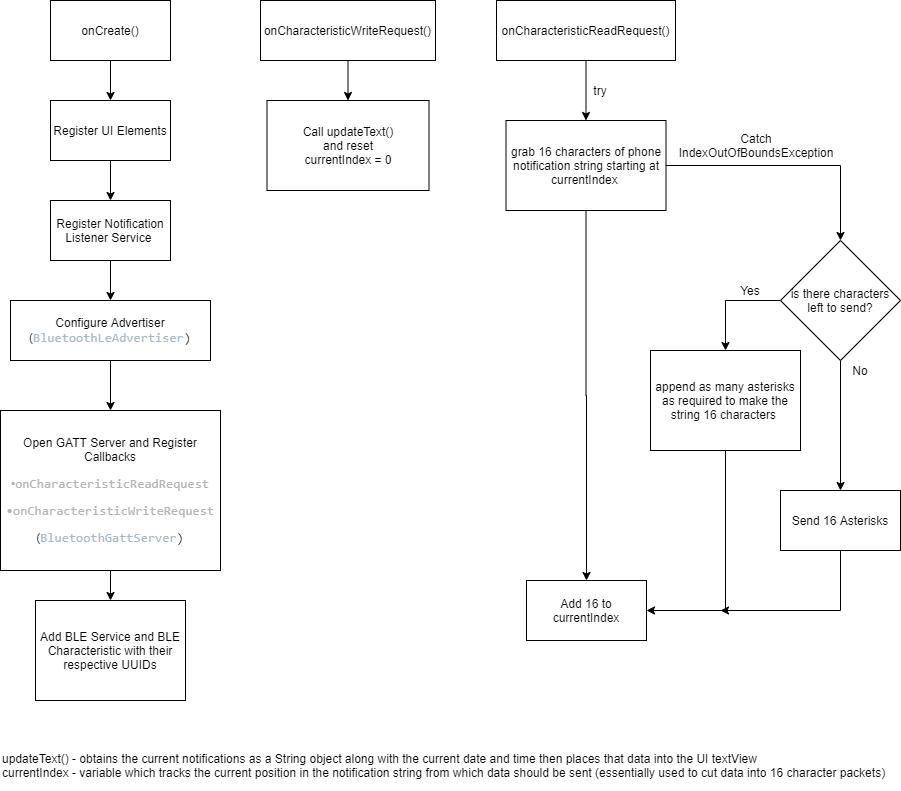

The diagram above was exported from draw.io. Its source (the exported page's mxGraphModel, read from the mxfile embedded in the PNG):
<mxGraphModel dx="1237" dy="862" grid="1" gridSize="10" guides="1" tooltips="1" connect="1" arrows="1" fold="1" page="1" pageScale="1" pageWidth="850" pageHeight="1100" math="0" shadow="0">
  <root>
    <mxCell id="0" />
    <mxCell id="1" parent="0" />
    <mxCell id="p4g2Qr0yIlwEnIcW2ztS-7" style="edgeStyle=orthogonalEdgeStyle;rounded=0;orthogonalLoop=1;jettySize=auto;html=1;entryX=0.5;entryY=0;entryDx=0;entryDy=0;" edge="1" parent="1" source="p4g2Qr0yIlwEnIcW2ztS-1" target="p4g2Qr0yIlwEnIcW2ztS-2">
      <mxGeometry relative="1" as="geometry" />
    </mxCell>
    <mxCell id="p4g2Qr0yIlwEnIcW2ztS-1" value="onCreate()" style="rounded=0;whiteSpace=wrap;html=1;" vertex="1" parent="1">
      <mxGeometry x="50" y="80" width="120" height="60" as="geometry" />
    </mxCell>
    <mxCell id="p4g2Qr0yIlwEnIcW2ztS-8" style="edgeStyle=orthogonalEdgeStyle;rounded=0;orthogonalLoop=1;jettySize=auto;html=1;entryX=0.5;entryY=0;entryDx=0;entryDy=0;" edge="1" parent="1" source="p4g2Qr0yIlwEnIcW2ztS-2" target="p4g2Qr0yIlwEnIcW2ztS-6">
      <mxGeometry relative="1" as="geometry" />
    </mxCell>
    <mxCell id="p4g2Qr0yIlwEnIcW2ztS-2" value="Register UI Elements" style="rounded=0;whiteSpace=wrap;html=1;" vertex="1" parent="1">
      <mxGeometry x="50" y="180" width="120" height="60" as="geometry" />
    </mxCell>
    <mxCell id="p4g2Qr0yIlwEnIcW2ztS-10" style="edgeStyle=orthogonalEdgeStyle;rounded=0;orthogonalLoop=1;jettySize=auto;html=1;" edge="1" parent="1" source="p4g2Qr0yIlwEnIcW2ztS-3" target="p4g2Qr0yIlwEnIcW2ztS-4">
      <mxGeometry relative="1" as="geometry" />
    </mxCell>
    <mxCell id="p4g2Qr0yIlwEnIcW2ztS-3" value="&lt;p&gt;&lt;span style=&quot;background-color: rgb(255 , 255 , 255)&quot;&gt;Configure Advertiser&lt;br&gt;(&lt;span style=&quot;color: rgb(169 , 183 , 198) ; font-family: &amp;#34;consolas&amp;#34; ; font-size: 9.8pt&quot;&gt;BluetoothLeAdvertiser&lt;/span&gt;&lt;span style=&quot;font-family: &amp;#34;consolas&amp;#34; ; font-size: 9.8pt&quot;&gt;)&lt;/span&gt;&lt;/span&gt;&lt;/p&gt;" style="rounded=0;whiteSpace=wrap;html=1;" vertex="1" parent="1">
      <mxGeometry x="10" y="380" width="200" height="60" as="geometry" />
    </mxCell>
    <mxCell id="p4g2Qr0yIlwEnIcW2ztS-11" style="edgeStyle=orthogonalEdgeStyle;rounded=0;orthogonalLoop=1;jettySize=auto;html=1;entryX=0.5;entryY=0;entryDx=0;entryDy=0;" edge="1" parent="1" source="p4g2Qr0yIlwEnIcW2ztS-4" target="p4g2Qr0yIlwEnIcW2ztS-5">
      <mxGeometry relative="1" as="geometry" />
    </mxCell>
    <mxCell id="p4g2Qr0yIlwEnIcW2ztS-4" value="&lt;p&gt;&lt;span style=&quot;background-color: rgb(255 , 255 , 255)&quot;&gt;Open GATT Server and Register Callbacks&lt;/span&gt;&lt;/p&gt;&lt;p&gt;&lt;font style=&quot;background-color: rgb(255 , 255 , 255)&quot; color=&quot;#b3b3b3&quot;&gt;•&lt;span style=&quot;font-family: &amp;#34;consolas&amp;#34; ; font-size: 9.8pt&quot;&gt;onCharacteristicReadRequest&lt;/span&gt;&lt;/font&gt;&lt;/p&gt;&lt;p&gt;&lt;font style=&quot;background-color: rgb(255 , 255 , 255)&quot; color=&quot;#b3b3b3&quot;&gt;&lt;span style=&quot;font-family: &amp;#34;consolas&amp;#34; ; font-size: 9.8pt&quot;&gt;•&lt;/span&gt;&lt;span style=&quot;font-family: &amp;#34;consolas&amp;#34; ; font-size: 9.8pt&quot;&gt;onCharacteristicWriteRequest&lt;/span&gt;&lt;/font&gt;&lt;/p&gt;&lt;p&gt;&lt;span style=&quot;background-color: rgb(255 , 255 , 255)&quot;&gt;(&lt;span style=&quot;color: rgb(169 , 183 , 198) ; font-family: &amp;#34;consolas&amp;#34; ; font-size: 9.8pt&quot;&gt;BluetoothGattServer&lt;/span&gt;&lt;span style=&quot;font-family: &amp;#34;consolas&amp;#34; ; font-size: 9.8pt&quot;&gt;)&lt;/span&gt;&lt;/span&gt;&lt;/p&gt;" style="rounded=0;whiteSpace=wrap;html=1;" vertex="1" parent="1">
      <mxGeometry y="490" width="220" height="160" as="geometry" />
    </mxCell>
    <mxCell id="p4g2Qr0yIlwEnIcW2ztS-5" value="Add BLE Service and BLE Characteristic with their respective UUIDs" style="rounded=0;whiteSpace=wrap;html=1;" vertex="1" parent="1">
      <mxGeometry x="35" y="680" width="150" height="100" as="geometry" />
    </mxCell>
    <mxCell id="p4g2Qr0yIlwEnIcW2ztS-9" style="edgeStyle=orthogonalEdgeStyle;rounded=0;orthogonalLoop=1;jettySize=auto;html=1;entryX=0.5;entryY=0;entryDx=0;entryDy=0;" edge="1" parent="1" source="p4g2Qr0yIlwEnIcW2ztS-6" target="p4g2Qr0yIlwEnIcW2ztS-3">
      <mxGeometry relative="1" as="geometry" />
    </mxCell>
    <mxCell id="p4g2Qr0yIlwEnIcW2ztS-6" value="Register Notification Listener Service&amp;nbsp;" style="rounded=0;whiteSpace=wrap;html=1;" vertex="1" parent="1">
      <mxGeometry x="50" y="280" width="120" height="60" as="geometry" />
    </mxCell>
    <mxCell id="p4g2Qr0yIlwEnIcW2ztS-14" style="edgeStyle=orthogonalEdgeStyle;rounded=0;orthogonalLoop=1;jettySize=auto;html=1;entryX=0.5;entryY=0;entryDx=0;entryDy=0;" edge="1" parent="1" source="p4g2Qr0yIlwEnIcW2ztS-12" target="p4g2Qr0yIlwEnIcW2ztS-13">
      <mxGeometry relative="1" as="geometry" />
    </mxCell>
    <mxCell id="p4g2Qr0yIlwEnIcW2ztS-12" value="onCharacteristicWriteRequest()" style="rounded=0;whiteSpace=wrap;html=1;" vertex="1" parent="1">
      <mxGeometry x="260" y="80" width="175" height="60" as="geometry" />
    </mxCell>
    <mxCell id="p4g2Qr0yIlwEnIcW2ztS-13" value="Call updateText()&lt;br&gt;and reset&lt;br&gt;currentIndex = 0" style="rounded=0;whiteSpace=wrap;html=1;" vertex="1" parent="1">
      <mxGeometry x="266.5" y="180" width="162" height="90" as="geometry" />
    </mxCell>
    <mxCell id="p4g2Qr0yIlwEnIcW2ztS-17" value="updateText() - obtains the current notifications as a String object along with the current date and time then places that data into the UI textView&lt;br&gt;currentIndex - variable which tracks the current position in the notification string from which data should be sent (essentially used to cut data into 16 character packets)&amp;nbsp;" style="text;html=1;strokeColor=none;fillColor=none;align=left;verticalAlign=middle;whiteSpace=wrap;rounded=0;" vertex="1" parent="1">
      <mxGeometry y="820" width="894" height="50" as="geometry" />
    </mxCell>
    <mxCell id="p4g2Qr0yIlwEnIcW2ztS-20" style="edgeStyle=orthogonalEdgeStyle;rounded=0;orthogonalLoop=1;jettySize=auto;html=1;entryX=0.5;entryY=0;entryDx=0;entryDy=0;" edge="1" parent="1" source="p4g2Qr0yIlwEnIcW2ztS-18" target="p4g2Qr0yIlwEnIcW2ztS-19">
      <mxGeometry relative="1" as="geometry" />
    </mxCell>
    <mxCell id="p4g2Qr0yIlwEnIcW2ztS-18" value="onCharacteristicReadRequest()" style="rounded=0;whiteSpace=wrap;html=1;" vertex="1" parent="1">
      <mxGeometry x="496" y="80" width="179" height="60" as="geometry" />
    </mxCell>
    <mxCell id="p4g2Qr0yIlwEnIcW2ztS-24" style="edgeStyle=orthogonalEdgeStyle;rounded=0;orthogonalLoop=1;jettySize=auto;html=1;entryX=0.5;entryY=0;entryDx=0;entryDy=0;" edge="1" parent="1" source="p4g2Qr0yIlwEnIcW2ztS-19">
      <mxGeometry relative="1" as="geometry">
        <mxPoint x="840" y="320" as="targetPoint" />
      </mxGeometry>
    </mxCell>
    <mxCell id="p4g2Qr0yIlwEnIcW2ztS-35" style="edgeStyle=orthogonalEdgeStyle;rounded=0;orthogonalLoop=1;jettySize=auto;html=1;" edge="1" parent="1" source="p4g2Qr0yIlwEnIcW2ztS-19" target="p4g2Qr0yIlwEnIcW2ztS-34">
      <mxGeometry relative="1" as="geometry" />
    </mxCell>
    <mxCell id="p4g2Qr0yIlwEnIcW2ztS-19" value="grab 16 characters of phone notification string starting at currentIndex&amp;nbsp;" style="rounded=0;whiteSpace=wrap;html=1;" vertex="1" parent="1">
      <mxGeometry x="505.5" y="200" width="160" height="90" as="geometry" />
    </mxCell>
    <mxCell id="p4g2Qr0yIlwEnIcW2ztS-21" value="try" style="text;html=1;strokeColor=none;fillColor=none;align=center;verticalAlign=middle;whiteSpace=wrap;rounded=0;" vertex="1" parent="1">
      <mxGeometry x="580" y="160" width="40" height="20" as="geometry" />
    </mxCell>
    <mxCell id="p4g2Qr0yIlwEnIcW2ztS-25" value="Catch IndexOutOfBoundsException" style="text;html=1;strokeColor=none;fillColor=none;align=center;verticalAlign=middle;whiteSpace=wrap;rounded=0;" vertex="1" parent="1">
      <mxGeometry x="665.5" y="215" width="180" height="20" as="geometry" />
    </mxCell>
    <mxCell id="p4g2Qr0yIlwEnIcW2ztS-29" style="edgeStyle=orthogonalEdgeStyle;rounded=0;orthogonalLoop=1;jettySize=auto;html=1;entryX=0.5;entryY=0;entryDx=0;entryDy=0;" edge="1" parent="1" source="p4g2Qr0yIlwEnIcW2ztS-26" target="p4g2Qr0yIlwEnIcW2ztS-27">
      <mxGeometry relative="1" as="geometry">
        <Array as="points">
          <mxPoint x="725" y="380" />
        </Array>
      </mxGeometry>
    </mxCell>
    <mxCell id="p4g2Qr0yIlwEnIcW2ztS-32" style="edgeStyle=orthogonalEdgeStyle;rounded=0;orthogonalLoop=1;jettySize=auto;html=1;entryX=0.5;entryY=0;entryDx=0;entryDy=0;" edge="1" parent="1" source="p4g2Qr0yIlwEnIcW2ztS-26" target="p4g2Qr0yIlwEnIcW2ztS-28">
      <mxGeometry relative="1" as="geometry" />
    </mxCell>
    <mxCell id="p4g2Qr0yIlwEnIcW2ztS-26" value="is there characters left to send?" style="rhombus;whiteSpace=wrap;html=1;" vertex="1" parent="1">
      <mxGeometry x="780" y="320" width="120" height="120" as="geometry" />
    </mxCell>
    <mxCell id="p4g2Qr0yIlwEnIcW2ztS-36" style="edgeStyle=orthogonalEdgeStyle;rounded=0;orthogonalLoop=1;jettySize=auto;html=1;entryX=1;entryY=0.5;entryDx=0;entryDy=0;" edge="1" parent="1" source="p4g2Qr0yIlwEnIcW2ztS-27" target="p4g2Qr0yIlwEnIcW2ztS-34">
      <mxGeometry relative="1" as="geometry">
        <Array as="points">
          <mxPoint x="725" y="690" />
        </Array>
      </mxGeometry>
    </mxCell>
    <mxCell id="p4g2Qr0yIlwEnIcW2ztS-27" value="append as many asterisks as required to make the string 16 characters&amp;nbsp;" style="rounded=0;whiteSpace=wrap;html=1;" vertex="1" parent="1">
      <mxGeometry x="650" y="430" width="150" height="100" as="geometry" />
    </mxCell>
    <mxCell id="p4g2Qr0yIlwEnIcW2ztS-37" style="edgeStyle=orthogonalEdgeStyle;rounded=0;orthogonalLoop=1;jettySize=auto;html=1;" edge="1" parent="1" source="p4g2Qr0yIlwEnIcW2ztS-28">
      <mxGeometry relative="1" as="geometry">
        <mxPoint x="720" y="690" as="targetPoint" />
        <Array as="points">
          <mxPoint x="840" y="690" />
        </Array>
      </mxGeometry>
    </mxCell>
    <mxCell id="p4g2Qr0yIlwEnIcW2ztS-28" value="Send 16 Asterisks" style="rounded=0;whiteSpace=wrap;html=1;" vertex="1" parent="1">
      <mxGeometry x="780" y="570" width="120" height="60" as="geometry" />
    </mxCell>
    <mxCell id="p4g2Qr0yIlwEnIcW2ztS-30" value="Yes" style="text;html=1;strokeColor=none;fillColor=none;align=center;verticalAlign=middle;whiteSpace=wrap;rounded=0;" vertex="1" parent="1">
      <mxGeometry x="730" y="360" width="40" height="20" as="geometry" />
    </mxCell>
    <mxCell id="p4g2Qr0yIlwEnIcW2ztS-33" value="No" style="text;html=1;strokeColor=none;fillColor=none;align=center;verticalAlign=middle;whiteSpace=wrap;rounded=0;" vertex="1" parent="1">
      <mxGeometry x="840" y="440" width="40" height="20" as="geometry" />
    </mxCell>
    <mxCell id="p4g2Qr0yIlwEnIcW2ztS-34" value="Add 16 to currentIndex" style="rounded=0;whiteSpace=wrap;html=1;" vertex="1" parent="1">
      <mxGeometry x="526" y="660" width="120" height="60" as="geometry" />
    </mxCell>
  </root>
</mxGraphModel>